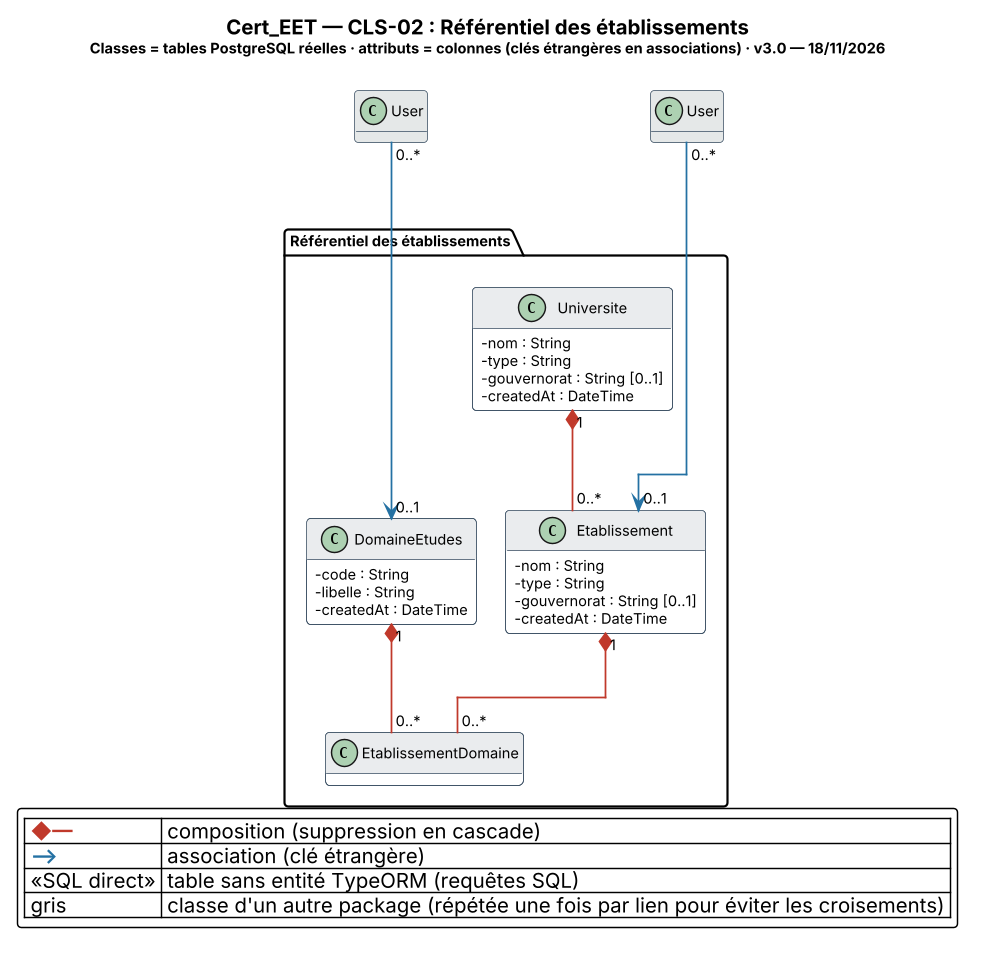

The diagram above was rendered by PlantUML. Its source (embedded in the PNG):
@startuml Cert_EET_CLS-02_Referentiel_des_etablissements
' CLS-02 — Référentiel des établissements · généré depuis le schéma réel (43 migrations, PR #141)
!pragma layout elk
' Mise en page ELK : liens orthogonaux (segments horizontaux/verticaux), sans courbes.
skinparam backgroundColor #FFFFFF
skinparam shadowing false
skinparam roundcorner 6
skinparam DefaultFontName "Inter"
skinparam DefaultFontSize 10
skinparam ArrowThickness 1.2
skinparam classAttributeIconSize 0
skinparam dpi 140
skinparam class {
  BackgroundColor #FFFFFF
  BorderColor #34495E
  HeaderBackgroundColor #EAECEE
}
skinparam package {
  BorderColor #7F8C8D
  FontStyle bold
}
skinparam note {
  BackgroundColor #FEF9E7
  BorderColor #B7950B
  FontSize 9
}
hide empty methods
title <size:14><b>Cert_EET — CLS-02 : Référentiel des établissements</b></size>\n<size:10>Classes = tables PostgreSQL réelles · attributs = colonnes (clés étrangères en associations) · v3.0 — 18/11/2026</size>
package "Référentiel des établissements" #F4F6F7 {
class Universite {
  - nom : String
  - type : String
  - gouvernorat : String [0..1]
  - createdAt : DateTime
}
class Etablissement {
  - nom : String
  - type : String
  - gouvernorat : String [0..1]
  - createdAt : DateTime
}
class DomaineEtudes {
  - code : String
  - libelle : String
  - createdAt : DateTime
}
class EtablissementDomaine {

}
}
class "User" as User_1 #E5E8E8 {
}
User_1 "0..*" -[#2471A3]-> "0..1" Etablissement
class "User" as User_2 #E5E8E8 {
}
User_2 "0..*" -[#2471A3]-> "0..1" DomaineEtudes
Universite "1" *-[#C0392B]- "0..*" Etablissement
Etablissement "1" *-[#C0392B]- "0..*" EtablissementDomaine
DomaineEtudes "1" *-[#C0392B]- "0..*" EtablissementDomaine
legend bottom right
  | <color:#C0392B><b>◆—</b></color> | composition (suppression en cascade) |
  | <color:#2471A3><b>—></b></color> | association (clé étrangère) |
  | <<SQL direct>> | table sans entité TypeORM (requêtes SQL) |
  | gris | classe d'un autre package (répétée une fois par lien pour éviter les croisements) |
endlegend
@enduml